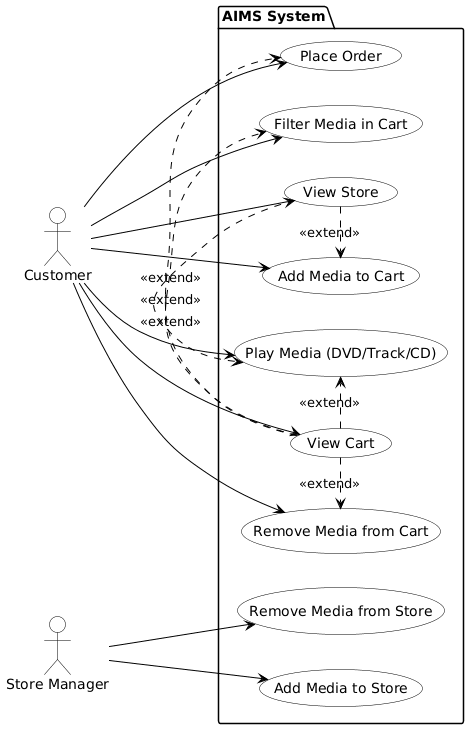

The diagram above was rendered by PlantUML. Its source (embedded in the PNG):
@startuml
left to right direction
skinparam shadowing false
skinparam usecase {
    BackgroundColor White
    BorderColor Black
    ArrowColor Black
    FontName Arial
}
skinparam actor {
    BackgroundColor White
    BorderColor Black
}

actor "Customer" as C
actor "Store Manager" as M

package "AIMS System" {
  usecase "View Store" as UC1
  usecase "View Cart" as UC2
  usecase "Add Media to Cart" as UC3
  usecase "Remove Media from Cart" as UC4
  usecase "Play Media (DVD/Track/CD)" as UC5
  usecase "Place Order" as UC6
  usecase "Filter Media in Cart" as UC7
  usecase "Add Media to Store" as UC8
  usecase "Remove Media from Store" as UC9
}

C --> UC1
C --> UC2
C --> UC3
C --> UC4
C --> UC5
C --> UC6
C --> UC7

M --> UC8
M --> UC9

UC1 .> UC3 : <<extend>>
UC1 .> UC5 : <<extend>>
UC2 .> UC4 : <<extend>>
UC2 .> UC5 : <<extend>>
UC2 .> UC6 : <<extend>>
UC2 .> UC7 : <<extend>>

@enduml